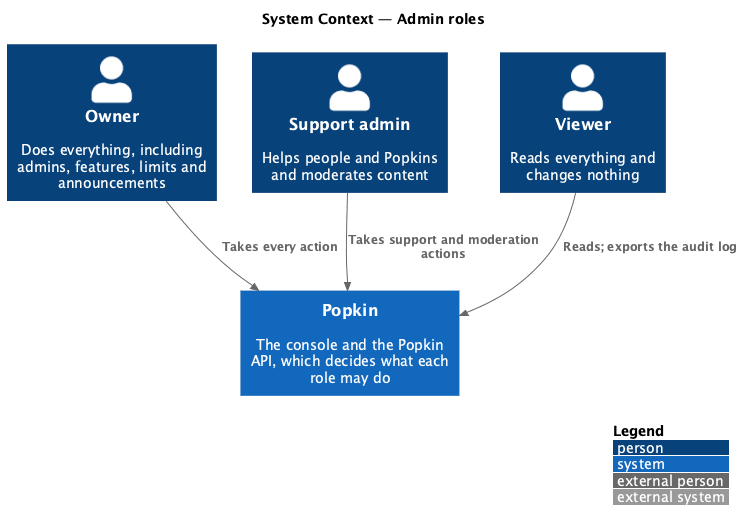

The diagram above was rendered by PlantUML. Its source (embedded in the PNG):
@startuml
!include <C4/C4_Context>
LAYOUT_WITH_LEGEND()
title System Context — Admin roles

Person(owner, "Owner", "Does everything, including admins, features, limits and announcements")
Person(support, "Support admin", "Helps people and Popkins and moderates content")
Person(viewer, "Viewer", "Reads everything and changes nothing")
System(popkin, "Popkin", "The console and the Popkin API, which decides what each role may do")
Rel(owner, popkin, "Takes every action")
Rel(support, popkin, "Takes support and moderation actions")
Rel(viewer, popkin, "Reads; exports the audit log")
@enduml